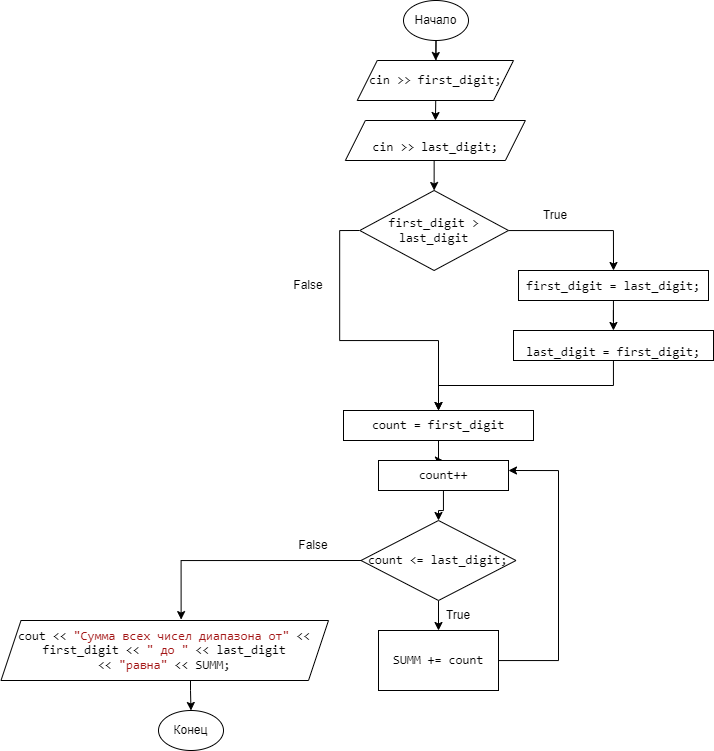

The diagram above was exported from draw.io. Its source (the exported page's mxGraphModel, read from the mxfile embedded in the PNG):
<mxGraphModel dx="824" dy="885" grid="1" gridSize="10" guides="1" tooltips="1" connect="1" arrows="1" fold="1" page="1" pageScale="1" pageWidth="1100" pageHeight="850" background="none" math="0" shadow="0">
  <root>
    <mxCell id="0" />
    <mxCell id="1" parent="0" />
    <mxCell id="N4gJmuEjpETY8cwfbMcP-6" value="" style="edgeStyle=orthogonalEdgeStyle;rounded=0;orthogonalLoop=1;jettySize=auto;html=1;" parent="1" source="N4gJmuEjpETY8cwfbMcP-1" target="N4gJmuEjpETY8cwfbMcP-3" edge="1">
      <mxGeometry relative="1" as="geometry" />
    </mxCell>
    <mxCell id="N4gJmuEjpETY8cwfbMcP-1" value="Начало" style="ellipse;whiteSpace=wrap;html=1;" parent="1" vertex="1">
      <mxGeometry x="495" y="30" width="65" height="40" as="geometry" />
    </mxCell>
    <mxCell id="N4gJmuEjpETY8cwfbMcP-2" value="&lt;span style=&quot;font-size: 9.5pt ; line-height: 107% ; font-family: &amp;#34;consolas&amp;#34;&quot;&gt;cin &amp;gt;&amp;gt; first_digit;&lt;/span&gt;" style="shape=parallelogram;perimeter=parallelogramPerimeter;whiteSpace=wrap;html=1;fixedSize=1;" parent="1" vertex="1">
      <mxGeometry x="448.75" y="90" width="156.25" height="40" as="geometry" />
    </mxCell>
    <mxCell id="N4gJmuEjpETY8cwfbMcP-8" style="edgeStyle=orthogonalEdgeStyle;rounded=0;orthogonalLoop=1;jettySize=auto;html=1;exitX=0.5;exitY=1;exitDx=0;exitDy=0;entryX=0.5;entryY=0;entryDx=0;entryDy=0;" parent="1" source="N4gJmuEjpETY8cwfbMcP-3" target="N4gJmuEjpETY8cwfbMcP-7" edge="1">
      <mxGeometry relative="1" as="geometry" />
    </mxCell>
    <mxCell id="N4gJmuEjpETY8cwfbMcP-3" value="&lt;p class=&quot;MsoNormal&quot; style=&quot;margin-bottom: 0cm ; line-height: normal&quot;&gt;&lt;span lang=&quot;EN-US&quot; style=&quot;font-size: 9.5pt ; font-family: &amp;#34;consolas&amp;#34;&quot;&gt;cin &amp;gt;&amp;gt; last_digit;&lt;/span&gt;&lt;/p&gt;" style="shape=parallelogram;perimeter=parallelogramPerimeter;whiteSpace=wrap;html=1;fixedSize=1;" parent="1" vertex="1">
      <mxGeometry x="436.88" y="150" width="180" height="40" as="geometry" />
    </mxCell>
    <mxCell id="N4gJmuEjpETY8cwfbMcP-4" value="" style="endArrow=classic;html=1;rounded=0;exitX=0.5;exitY=1;exitDx=0;exitDy=0;" parent="1" source="N4gJmuEjpETY8cwfbMcP-1" target="N4gJmuEjpETY8cwfbMcP-2" edge="1">
      <mxGeometry width="50" height="50" relative="1" as="geometry">
        <mxPoint x="520" y="240" as="sourcePoint" />
        <mxPoint x="540" y="150" as="targetPoint" />
      </mxGeometry>
    </mxCell>
    <mxCell id="N4gJmuEjpETY8cwfbMcP-11" style="edgeStyle=orthogonalEdgeStyle;rounded=0;orthogonalLoop=1;jettySize=auto;html=1;entryX=0.5;entryY=0;entryDx=0;entryDy=0;" parent="1" source="N4gJmuEjpETY8cwfbMcP-7" target="N4gJmuEjpETY8cwfbMcP-9" edge="1">
      <mxGeometry relative="1" as="geometry" />
    </mxCell>
    <mxCell id="N4gJmuEjpETY8cwfbMcP-16" style="edgeStyle=orthogonalEdgeStyle;rounded=0;orthogonalLoop=1;jettySize=auto;html=1;exitX=0;exitY=0.5;exitDx=0;exitDy=0;entryX=0.5;entryY=0;entryDx=0;entryDy=0;" parent="1" source="N4gJmuEjpETY8cwfbMcP-7" target="N4gJmuEjpETY8cwfbMcP-13" edge="1">
      <mxGeometry relative="1" as="geometry">
        <mxPoint x="529" y="420" as="targetPoint" />
      </mxGeometry>
    </mxCell>
    <mxCell id="N4gJmuEjpETY8cwfbMcP-7" value="&lt;span lang=&quot;EN-US&quot; style=&quot;font-size: 9.5pt ; line-height: 107% ; font-family: &amp;#34;consolas&amp;#34;&quot;&gt;first_digit &amp;gt; last_digit&lt;/span&gt;" style="rhombus;whiteSpace=wrap;html=1;" parent="1" vertex="1">
      <mxGeometry x="451.25" y="220" width="148.75" height="80" as="geometry" />
    </mxCell>
    <mxCell id="N4gJmuEjpETY8cwfbMcP-12" value="" style="edgeStyle=orthogonalEdgeStyle;rounded=0;orthogonalLoop=1;jettySize=auto;html=1;" parent="1" source="N4gJmuEjpETY8cwfbMcP-9" target="N4gJmuEjpETY8cwfbMcP-10" edge="1">
      <mxGeometry relative="1" as="geometry" />
    </mxCell>
    <mxCell id="N4gJmuEjpETY8cwfbMcP-9" value="&lt;span style=&quot;font-family: &amp;#34;consolas&amp;#34; ; font-size: 12.6667px&quot;&gt;first_digit =&amp;nbsp;&lt;/span&gt;&lt;span style=&quot;font-family: &amp;#34;consolas&amp;#34; ; font-size: 12.6667px&quot;&gt;last_digit&lt;/span&gt;&lt;span style=&quot;font-family: &amp;#34;consolas&amp;#34; ; font-size: 12.6667px&quot;&gt;;&lt;/span&gt;&lt;span style=&quot;font-family: &amp;#34;consolas&amp;#34; ; font-size: 12.6667px&quot;&gt;&lt;br&gt;&lt;/span&gt;" style="rounded=0;whiteSpace=wrap;html=1;" parent="1" vertex="1">
      <mxGeometry x="610" y="300" width="190" height="30" as="geometry" />
    </mxCell>
    <mxCell id="N4gJmuEjpETY8cwfbMcP-14" style="edgeStyle=orthogonalEdgeStyle;rounded=0;orthogonalLoop=1;jettySize=auto;html=1;entryX=0.5;entryY=0;entryDx=0;entryDy=0;" parent="1" source="N4gJmuEjpETY8cwfbMcP-10" target="N4gJmuEjpETY8cwfbMcP-13" edge="1">
      <mxGeometry relative="1" as="geometry" />
    </mxCell>
    <mxCell id="N4gJmuEjpETY8cwfbMcP-10" value="&lt;p class=&quot;MsoNormal&quot; style=&quot;margin-bottom: 0cm ; line-height: normal&quot;&gt;&lt;span lang=&quot;EN-US&quot; style=&quot;font-size: 9.5pt ; font-family: &amp;#34;consolas&amp;#34;&quot;&gt;last_digit =&amp;nbsp;&lt;span lang=&quot;EN-US&quot; style=&quot;font-size: 9.5pt ; line-height: 107%&quot;&gt;first_digit&lt;/span&gt;;&lt;/span&gt;&lt;/p&gt;" style="rounded=0;whiteSpace=wrap;html=1;" parent="1" vertex="1">
      <mxGeometry x="605" y="360" width="200" height="30" as="geometry" />
    </mxCell>
    <mxCell id="N4gJmuEjpETY8cwfbMcP-18" value="" style="edgeStyle=orthogonalEdgeStyle;rounded=0;orthogonalLoop=1;jettySize=auto;html=1;entryX=0.5;entryY=0;entryDx=0;entryDy=0;" parent="1" source="N4gJmuEjpETY8cwfbMcP-13" target="olNxluJrGTkJ-iEjVQMf-7" edge="1">
      <mxGeometry relative="1" as="geometry" />
    </mxCell>
    <mxCell id="N4gJmuEjpETY8cwfbMcP-13" value="&lt;span lang=&quot;EN-US&quot; style=&quot;font-size: 9.5pt ; line-height: 107% ; font-family: &amp;#34;consolas&amp;#34;&quot;&gt;count = first_digit&lt;/span&gt;" style="rounded=0;whiteSpace=wrap;html=1;" parent="1" vertex="1">
      <mxGeometry x="435" y="440" width="190" height="30" as="geometry" />
    </mxCell>
    <mxCell id="N4gJmuEjpETY8cwfbMcP-21" value="" style="edgeStyle=orthogonalEdgeStyle;rounded=0;orthogonalLoop=1;jettySize=auto;html=1;" parent="1" source="N4gJmuEjpETY8cwfbMcP-17" target="N4gJmuEjpETY8cwfbMcP-19" edge="1">
      <mxGeometry relative="1" as="geometry" />
    </mxCell>
    <mxCell id="N4gJmuEjpETY8cwfbMcP-17" value="&lt;span lang=&quot;EN-US&quot; style=&quot;font-size: 9.5pt ; line-height: 107% ; font-family: &amp;#34;consolas&amp;#34;&quot;&gt;count &amp;lt;= last_digit;&lt;/span&gt;" style="rhombus;whiteSpace=wrap;html=1;" parent="1" vertex="1">
      <mxGeometry x="452.5" y="550" width="155" height="80" as="geometry" />
    </mxCell>
    <mxCell id="olNxluJrGTkJ-iEjVQMf-18" style="edgeStyle=orthogonalEdgeStyle;rounded=0;orthogonalLoop=1;jettySize=auto;html=1;" edge="1" parent="1" source="N4gJmuEjpETY8cwfbMcP-19">
      <mxGeometry relative="1" as="geometry">
        <mxPoint x="600" y="500" as="targetPoint" />
        <Array as="points">
          <mxPoint x="650" y="690" />
          <mxPoint x="650" y="500" />
        </Array>
      </mxGeometry>
    </mxCell>
    <mxCell id="N4gJmuEjpETY8cwfbMcP-19" value="&lt;span lang=&quot;EN-US&quot; style=&quot;font-size: 9.5pt ; line-height: 107% ; font-family: &amp;#34;consolas&amp;#34;&quot;&gt;SUMM += count&lt;/span&gt;" style="rounded=0;whiteSpace=wrap;html=1;" parent="1" vertex="1">
      <mxGeometry x="470" y="660" width="120" height="60" as="geometry" />
    </mxCell>
    <mxCell id="olNxluJrGTkJ-iEjVQMf-10" value="" style="edgeStyle=orthogonalEdgeStyle;rounded=0;orthogonalLoop=1;jettySize=auto;html=1;" edge="1" parent="1" source="olNxluJrGTkJ-iEjVQMf-7" target="N4gJmuEjpETY8cwfbMcP-17">
      <mxGeometry relative="1" as="geometry" />
    </mxCell>
    <mxCell id="olNxluJrGTkJ-iEjVQMf-7" value="&lt;span lang=&quot;EN-US&quot; style=&quot;font-size: 9.5pt ; line-height: 107% ; font-family: &amp;#34;consolas&amp;#34;&quot;&gt;count++&lt;/span&gt;" style="rounded=0;whiteSpace=wrap;html=1;" vertex="1" parent="1">
      <mxGeometry x="470" y="490" width="130" height="30" as="geometry" />
    </mxCell>
    <mxCell id="olNxluJrGTkJ-iEjVQMf-19" value="True" style="text;html=1;strokeColor=none;fillColor=none;align=center;verticalAlign=middle;whiteSpace=wrap;rounded=0;" vertex="1" parent="1">
      <mxGeometry x="616.88" y="230" width="60" height="30" as="geometry" />
    </mxCell>
    <mxCell id="olNxluJrGTkJ-iEjVQMf-20" value="True" style="text;html=1;strokeColor=none;fillColor=none;align=center;verticalAlign=middle;whiteSpace=wrap;rounded=0;" vertex="1" parent="1">
      <mxGeometry x="520" y="630" width="60" height="30" as="geometry" />
    </mxCell>
    <mxCell id="olNxluJrGTkJ-iEjVQMf-26" style="edgeStyle=orthogonalEdgeStyle;rounded=0;orthogonalLoop=1;jettySize=auto;html=1;exitX=0;exitY=0.5;exitDx=0;exitDy=0;entryX=0.55;entryY=-0.015;entryDx=0;entryDy=0;entryPerimeter=0;" edge="1" parent="1" source="N4gJmuEjpETY8cwfbMcP-17" target="olNxluJrGTkJ-iEjVQMf-24">
      <mxGeometry relative="1" as="geometry">
        <Array as="points">
          <mxPoint x="273" y="590" />
        </Array>
      </mxGeometry>
    </mxCell>
    <mxCell id="olNxluJrGTkJ-iEjVQMf-21" value="False" style="text;html=1;strokeColor=none;fillColor=none;align=center;verticalAlign=middle;whiteSpace=wrap;rounded=0;" vertex="1" parent="1">
      <mxGeometry x="375" y="560" width="60" height="30" as="geometry" />
    </mxCell>
    <mxCell id="olNxluJrGTkJ-iEjVQMf-22" value="False" style="text;html=1;strokeColor=none;fillColor=none;align=center;verticalAlign=middle;whiteSpace=wrap;rounded=0;" vertex="1" parent="1">
      <mxGeometry x="370" y="300" width="60" height="30" as="geometry" />
    </mxCell>
    <mxCell id="olNxluJrGTkJ-iEjVQMf-23" value="Конец" style="ellipse;whiteSpace=wrap;html=1;" vertex="1" parent="1">
      <mxGeometry x="250" y="740" width="65" height="40" as="geometry" />
    </mxCell>
    <mxCell id="olNxluJrGTkJ-iEjVQMf-25" value="" style="edgeStyle=orthogonalEdgeStyle;rounded=0;orthogonalLoop=1;jettySize=auto;html=1;" edge="1" parent="1" source="olNxluJrGTkJ-iEjVQMf-24" target="olNxluJrGTkJ-iEjVQMf-23">
      <mxGeometry relative="1" as="geometry">
        <Array as="points">
          <mxPoint x="282" y="720" />
          <mxPoint x="282" y="720" />
        </Array>
      </mxGeometry>
    </mxCell>
    <mxCell id="olNxluJrGTkJ-iEjVQMf-24" value="&lt;span lang=&quot;EN-US&quot; style=&quot;font-size: 9.5pt ; line-height: 13.5533px ; font-family: &amp;#34;consolas&amp;#34;&quot;&gt;cout &amp;lt;&amp;lt;&amp;nbsp;&lt;/span&gt;&lt;span lang=&quot;EN-US&quot; style=&quot;font-size: 9.5pt ; line-height: 13.5533px ; font-family: &amp;#34;consolas&amp;#34; ; color: rgb(163 , 21 , 21)&quot;&gt;&quot;&lt;/span&gt;&lt;span style=&quot;font-size: 9.5pt ; line-height: 13.5533px ; font-family: &amp;#34;consolas&amp;#34; ; color: rgb(163 , 21 , 21)&quot;&gt;Сумма&lt;/span&gt;&lt;span style=&quot;font-size: 9.5pt ; line-height: 13.5533px ; font-family: &amp;#34;consolas&amp;#34; ; color: rgb(163 , 21 , 21)&quot;&gt;&amp;nbsp;&lt;/span&gt;&lt;span style=&quot;font-size: 9.5pt ; line-height: 13.5533px ; font-family: &amp;#34;consolas&amp;#34; ; color: rgb(163 , 21 , 21)&quot;&gt;всех&lt;/span&gt;&lt;span style=&quot;font-size: 9.5pt ; line-height: 13.5533px ; font-family: &amp;#34;consolas&amp;#34; ; color: rgb(163 , 21 , 21)&quot;&gt;&amp;nbsp;&lt;/span&gt;&lt;span style=&quot;font-size: 9.5pt ; line-height: 13.5533px ; font-family: &amp;#34;consolas&amp;#34; ; color: rgb(163 , 21 , 21)&quot;&gt;чисел&lt;/span&gt;&lt;span style=&quot;font-size: 9.5pt ; line-height: 13.5533px ; font-family: &amp;#34;consolas&amp;#34; ; color: rgb(163 , 21 , 21)&quot;&gt;&amp;nbsp;&lt;/span&gt;&lt;span style=&quot;font-size: 9.5pt ; line-height: 13.5533px ; font-family: &amp;#34;consolas&amp;#34; ; color: rgb(163 , 21 , 21)&quot;&gt;диапазона&lt;/span&gt;&lt;span style=&quot;font-size: 9.5pt ; line-height: 13.5533px ; font-family: &amp;#34;consolas&amp;#34; ; color: rgb(163 , 21 , 21)&quot;&gt;&amp;nbsp;&lt;/span&gt;&lt;span style=&quot;font-size: 9.5pt ; line-height: 13.5533px ; font-family: &amp;#34;consolas&amp;#34; ; color: rgb(163 , 21 , 21)&quot;&gt;от&lt;/span&gt;&lt;span lang=&quot;EN-US&quot; style=&quot;font-size: 9.5pt ; line-height: 13.5533px ; font-family: &amp;#34;consolas&amp;#34; ; color: rgb(163 , 21 , 21)&quot;&gt;&quot;&amp;nbsp;&lt;/span&gt;&lt;span lang=&quot;EN-US&quot; style=&quot;font-size: 9.5pt ; line-height: 13.5533px ; font-family: &amp;#34;consolas&amp;#34;&quot;&gt;&amp;lt;&amp;lt; first_digit &amp;lt;&amp;lt;&amp;nbsp;&lt;/span&gt;&lt;span lang=&quot;EN-US&quot; style=&quot;font-size: 9.5pt ; line-height: 13.5533px ; font-family: &amp;#34;consolas&amp;#34; ; color: rgb(163 , 21 , 21)&quot;&gt;&quot;&amp;nbsp;&lt;/span&gt;&lt;span style=&quot;font-size: 9.5pt ; line-height: 13.5533px ; font-family: &amp;#34;consolas&amp;#34; ; color: rgb(163 , 21 , 21)&quot;&gt;до&lt;/span&gt;&lt;span lang=&quot;EN-US&quot; style=&quot;font-size: 9.5pt ; line-height: 13.5533px ; font-family: &amp;#34;consolas&amp;#34; ; color: rgb(163 , 21 , 21)&quot;&gt;&amp;nbsp;&quot;&amp;nbsp;&lt;/span&gt;&lt;span lang=&quot;EN-US&quot; style=&quot;font-size: 9.5pt ; line-height: 13.5533px ; font-family: &amp;#34;consolas&amp;#34;&quot;&gt;&amp;lt;&amp;lt; last_digit &amp;lt;&amp;lt;&amp;nbsp;&lt;/span&gt;&lt;span lang=&quot;EN-US&quot; style=&quot;font-size: 9.5pt ; line-height: 13.5533px ; font-family: &amp;#34;consolas&amp;#34; ; color: rgb(163 , 21 , 21)&quot;&gt;&quot;&lt;/span&gt;&lt;span style=&quot;font-size: 9.5pt ; line-height: 13.5533px ; font-family: &amp;#34;consolas&amp;#34; ; color: rgb(163 , 21 , 21)&quot;&gt;равна&lt;/span&gt;&lt;span lang=&quot;EN-US&quot; style=&quot;font-size: 9.5pt ; line-height: 13.5533px ; font-family: &amp;#34;consolas&amp;#34; ; color: rgb(163 , 21 , 21)&quot;&gt;&quot;&lt;/span&gt;&lt;span lang=&quot;EN-US&quot; style=&quot;font-size: 9.5pt ; line-height: 13.5533px ; font-family: &amp;#34;consolas&amp;#34;&quot;&gt;&amp;nbsp;&amp;lt;&amp;lt; SUMM;&lt;/span&gt;" style="shape=parallelogram;perimeter=parallelogramPerimeter;whiteSpace=wrap;html=1;fixedSize=1;" vertex="1" parent="1">
      <mxGeometry x="92.5" y="650" width="327.5" height="60" as="geometry" />
    </mxCell>
  </root>
</mxGraphModel>